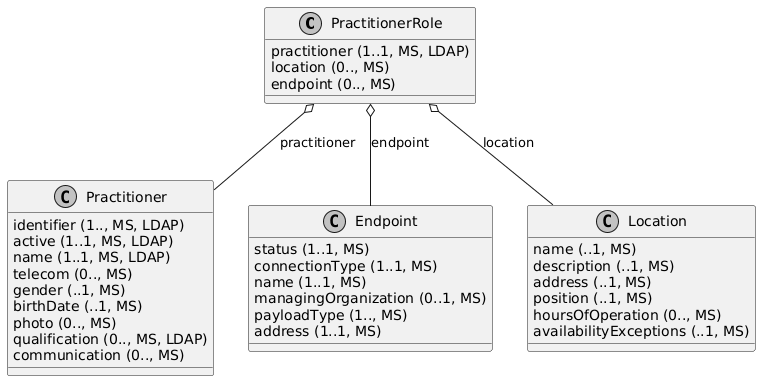

The diagram above was rendered by PlantUML. Its source (embedded in the PNG):
@startuml ClassDiagram.PractitionerRole
skinparam monochrome true
class PractitionerRole {
  {field} practitioner (1..1, MS, LDAP)
  {field} location (0.., MS)
  {field} endpoint (0.., MS)
}
class Practitioner {
  {field} identifier (1.., MS, LDAP)
  {field} active (1..1, MS, LDAP)
  {field} name (1..1, MS, LDAP)
  {field} telecom (0.., MS)
  {field} gender (..1, MS)
  {field} birthDate (..1, MS)
  {field} photo (0.., MS)
  {field} qualification (0.., MS, LDAP)
  {field} communication (0.., MS)
}
class Endpoint {
  {field} status (1..1, MS)
  {field} connectionType (1..1, MS)
  {field} name (1..1, MS)
  {field} managingOrganization (0..1, MS)
  {field} payloadType (1.., MS)
  {field} address (1..1, MS)
}
class Location {
  {field} name (..1, MS)
  {field} description (..1, MS)
  {field} address (..1, MS)
  {field} position (..1, MS)
  {field} hoursOfOperation (0.., MS)
  {field} availabilityExceptions (..1, MS)
}

PractitionerRole o-- Practitioner: practitioner
PractitionerRole o-- Endpoint: endpoint
PractitionerRole o-- Location: location
@enduml